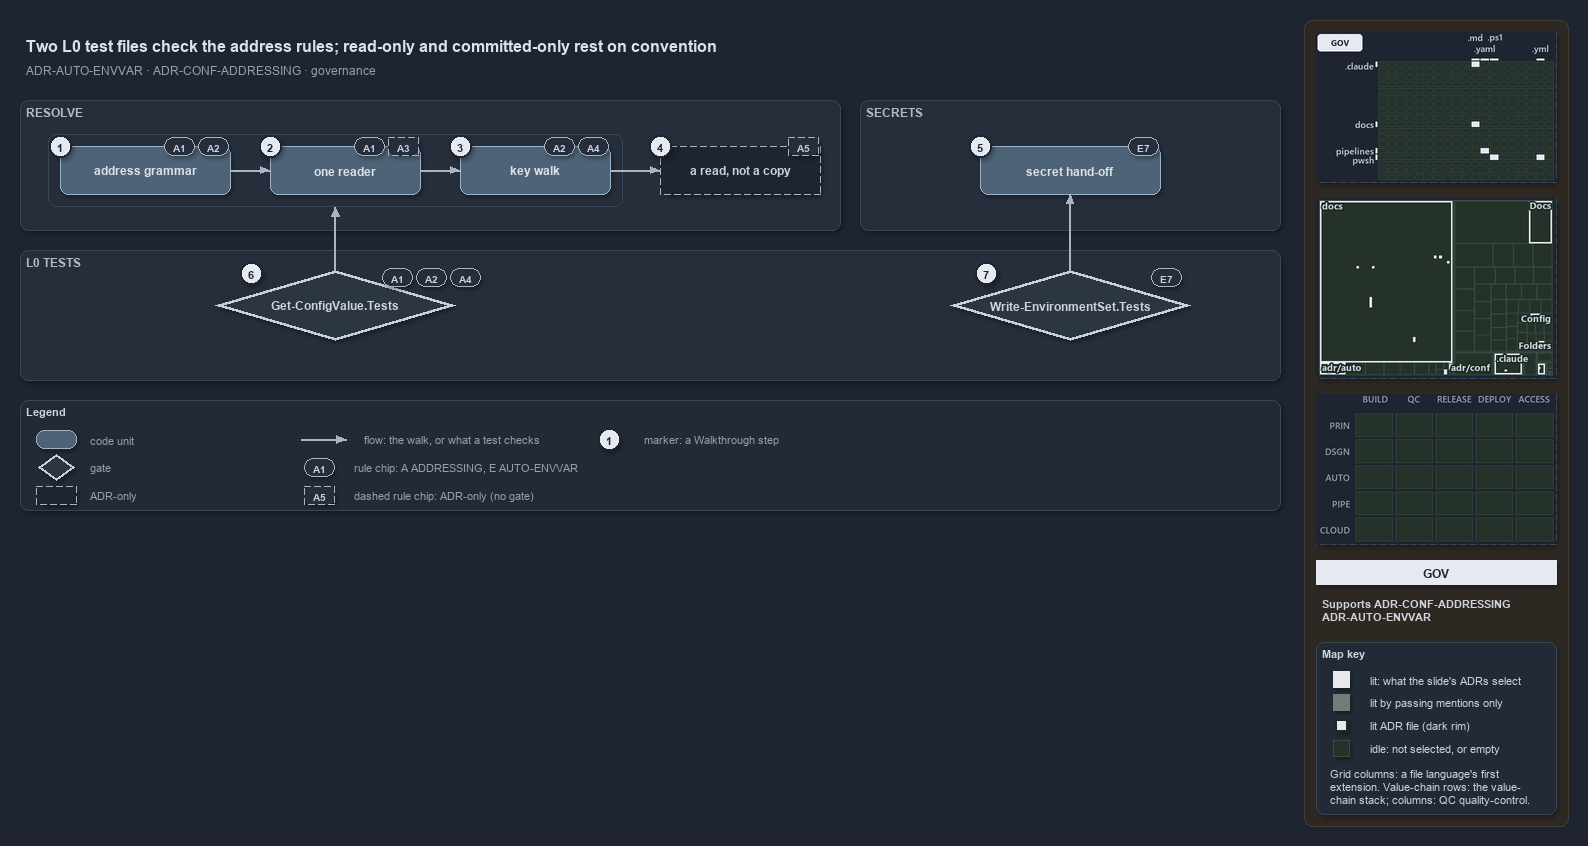

The diagram above was exported from draw.io. Its source (the exported page's mxGraphModel, read from the mxfile embedded in the PNG):
<mxGraphModel dx="1024" dy="768" grid="0" gridSize="10" guides="1" tooltips="1" connect="1" arrows="1" fold="1" page="1" pageScale="1" pageWidth="1572" pageHeight="660" background="#1E2430" math="0" shadow="1">
  <root>
    <mxCell id="0" />
    <mxCell id="1" parent="0" />
    <mxCell id="sidebar-bg" value="" style="rounded=1;arcSize=2;html=1;fillColor=#2E2823;strokeColor=#453C33;shadow=0;" vertex="1" parent="1">
      <mxGeometry x="1304" y="4" width="264" height="806" as="geometry" />
    </mxCell>
    <mxCell id="title" value="Two L0 test files check the address rules; read-only and committed-only rest on convention" style="text;html=1;align=left;verticalAlign=middle;fontSize=16;fontStyle=1;fontColor=#DDE2E9;" vertex="1" parent="1">
      <mxGeometry x="20" y="14" width="1260" height="30" as="geometry" />
    </mxCell>
    <mxCell id="subtitle" value="ADR-AUTO-ENVVAR &amp;#183; ADR-CONF-ADDRESSING &amp;#183; governance" style="text;html=1;align=left;verticalAlign=middle;fontSize=12;fontColor=#949FAE;" vertex="1" parent="1">
      <mxGeometry x="20" y="44" width="1240" height="20" as="geometry" />
    </mxCell>
    <mxCell id="minimap-grid" value="" style="shape=image;imageAspect=0;rounded=1;arcSize=4;whiteSpace=wrap;html=1;fillColor=#262E3B;strokeColor=#3A4555;dashed=1;fontColor=#949FAE;fontSize=11;image=data:image/png,(base64 omitted: 10912 chars);" vertex="1" parent="1">
      <mxGeometry x="1316" y="16" width="240" height="150" as="geometry" />
    </mxCell>
    <mxCell id="minimap-tree" value="" style="shape=image;imageAspect=0;rounded=1;arcSize=4;whiteSpace=wrap;html=1;fillColor=#262E3B;strokeColor=#3A4555;dashed=1;fontColor=#949FAE;fontSize=11;image=data:image/png,(base64 omitted: 16212 chars);" vertex="1" parent="1">
      <mxGeometry x="1316" y="182" width="240" height="180" as="geometry" />
    </mxCell>
    <mxCell id="minimap-chain" value="" style="shape=image;imageAspect=0;rounded=1;arcSize=4;whiteSpace=wrap;html=1;fillColor=#262E3B;strokeColor=#3A4555;dashed=1;fontColor=#949FAE;fontSize=11;image=data:image/png,(base64 omitted: 11912 chars);" vertex="1" parent="1">
      <mxGeometry x="1316" y="378" width="240" height="150" as="geometry" />
    </mxCell>
    <mxCell id="lens-badge" value="GOV" style="rounded=0;whiteSpace=wrap;html=1;align=center;verticalAlign=middle;fontSize=12;fontStyle=1;fontColor=#1E2430;fillColor=#E6EAF0;strokeColor=none;" vertex="1" parent="1">
      <mxGeometry x="1316" y="544" width="240" height="24" as="geometry" />
    </mxCell>
    <mxCell id="supports" value="&lt;b&gt;Supports&lt;/b&gt; ADR-CONF-ADDRESSING&lt;br&gt;ADR-AUTO-ENVVAR" style="text;html=1;whiteSpace=wrap;align=left;verticalAlign=top;fontSize=11;fontColor=#CDD3DC;" vertex="1" parent="1">
      <mxGeometry x="1316" y="576" width="240" height="38" as="geometry" />
    </mxCell>
    <mxCell id="mapkey" value="&lt;b&gt;Map key&lt;/b&gt;" style="rounded=1;arcSize=6;whiteSpace=wrap;html=1;align=left;verticalAlign=top;fontSize=11;fontColor=#CDD3DC;fillColor=#222A36;strokeColor=#3A4555;spacingLeft=8;spacingTop=2;" vertex="1" parent="1">
      <mxGeometry x="1316" y="626" width="240" height="172" as="geometry" />
    </mxCell>
    <mxCell id="mapkey-lit" value="" style="rounded=0;html=1;fillColor=#E6EAF0;strokeColor=#E6EAF0;" vertex="1" parent="1">
      <mxGeometry x="1333.0" y="655.0" width="16" height="16" as="geometry" />
    </mxCell>
    <mxCell id="mapkey-lit-text" value="lit: what the slide's ADRs select" style="text;html=1;align=left;verticalAlign=middle;fontSize=11;fontColor=#CDD3DC;" vertex="1" parent="1">
      <mxGeometry x="1364" y="653" width="184" height="20" as="geometry" />
    </mxCell>
    <mxCell id="mapkey-touched" value="" style="rounded=0;html=1;fillColor=#727C79;strokeColor=#727C79;" vertex="1" parent="1">
      <mxGeometry x="1333.0" y="678.0" width="16" height="16" as="geometry" />
    </mxCell>
    <mxCell id="mapkey-touched-text" value="lit by passing mentions only" style="text;html=1;align=left;verticalAlign=middle;fontSize=11;fontColor=#CDD3DC;" vertex="1" parent="1">
      <mxGeometry x="1364" y="676" width="184" height="20" as="geometry" />
    </mxCell>
    <mxCell id="mapkey-adr" value="" style="rounded=0;html=1;fillColor=#E6EAF0;strokeColor=#1C2A24;strokeWidth=2;" vertex="1" parent="1">
      <mxGeometry x="1335.0" y="703.0" width="12" height="12" as="geometry" />
    </mxCell>
    <mxCell id="mapkey-adr-text" value="lit ADR file (dark rim)" style="text;html=1;align=left;verticalAlign=middle;fontSize=11;fontColor=#CDD3DC;" vertex="1" parent="1">
      <mxGeometry x="1364" y="699" width="184" height="20" as="geometry" />
    </mxCell>
    <mxCell id="mapkey-idle" value="" style="rounded=0;html=1;fillColor=#243229;strokeColor=#3B4D43;" vertex="1" parent="1">
      <mxGeometry x="1333.0" y="724.0" width="16" height="16" as="geometry" />
    </mxCell>
    <mxCell id="mapkey-idle-text" value="idle: not selected, or empty" style="text;html=1;align=left;verticalAlign=middle;fontSize=11;fontColor=#CDD3DC;" vertex="1" parent="1">
      <mxGeometry x="1364" y="722" width="184" height="20" as="geometry" />
    </mxCell>
    <mxCell id="mapkey-codes" value="Grid columns: a file language's first&lt;br&gt;extension. Value-chain rows: the value-&lt;br&gt;chain stack; columns: QC quality-control." style="text;html=1;align=left;verticalAlign=top;whiteSpace=wrap;fontSize=11;fontColor=#CDD3DC;" vertex="1" parent="1">
      <mxGeometry x="1324" y="746" width="224" height="46" as="geometry" />
    </mxCell>
    <mxCell id="band-resolve" value="RESOLVE" style="rounded=1;html=1;arcSize=3;fillColor=#262E3B;strokeColor=#3A4555;verticalAlign=top;align=left;spacingLeft=8;fontStyle=1;fontSize=12;fontColor=#B0BAC7;" vertex="1" parent="1">
      <mxGeometry x="20" y="84" width="820" height="130" as="geometry" />
    </mxCell>
    <mxCell id="frame-walk" value="" style="rounded=1;html=1;arcSize=6;fillColor=none;strokeColor=#3A4555;strokeWidth=1;" vertex="1" parent="1">
      <mxGeometry x="48" y="118" width="574" height="72" as="geometry" />
    </mxCell>
    <mxCell id="s-grammar" value="&lt;b&gt;address grammar&lt;/b&gt;" style="rounded=1;whiteSpace=wrap;html=1;arcSize=20;fillColor=#4E6378;strokeColor=#9FB3C8;fontColor=#DDE2E9;fontSize=12;" vertex="1" parent="1">
      <mxGeometry x="60" y="130" width="170" height="48" as="geometry" />
    </mxCell>
    <mxCell id="s-reader" value="&lt;b&gt;one reader&lt;/b&gt;" style="rounded=1;whiteSpace=wrap;html=1;arcSize=20;fillColor=#4E6378;strokeColor=#9FB3C8;fontColor=#DDE2E9;fontSize=12;" vertex="1" parent="1">
      <mxGeometry x="270" y="130" width="150" height="48" as="geometry" />
    </mxCell>
    <mxCell id="s-walk" value="&lt;b&gt;key walk&lt;/b&gt;" style="rounded=1;whiteSpace=wrap;html=1;arcSize=20;fillColor=#4E6378;strokeColor=#9FB3C8;fontColor=#DDE2E9;fontSize=12;" vertex="1" parent="1">
      <mxGeometry x="460" y="130" width="150" height="48" as="geometry" />
    </mxCell>
    <mxCell id="s-read" value="&lt;b&gt;a read, not a copy&lt;/b&gt;" style="rounded=1;whiteSpace=wrap;html=1;arcSize=20;fillColor=#1E2430;strokeColor=#AAB4C3;dashed=1;fontColor=#CDD3DC;fontSize=12;" vertex="1" parent="1">
      <mxGeometry x="660" y="130" width="160" height="48" as="geometry" />
    </mxCell>
    <mxCell id="edge-grammar-reader" value="" style="edgeStyle=orthogonalEdgeStyle;rounded=1;html=1;fontSize=10;fontColor=#CDD3DC;endArrow=block;strokeColor=#AAB4C3;shadow=0;" edge="1" parent="1" source="s-grammar" target="s-reader">
      <mxGeometry relative="1" as="geometry" />
    </mxCell>
    <mxCell id="edge-reader-walk" value="" style="edgeStyle=orthogonalEdgeStyle;rounded=1;html=1;fontSize=10;fontColor=#CDD3DC;endArrow=block;strokeColor=#AAB4C3;shadow=0;" edge="1" parent="1" source="s-reader" target="s-walk">
      <mxGeometry relative="1" as="geometry" />
    </mxCell>
    <mxCell id="edge-walk-read" value="" style="edgeStyle=orthogonalEdgeStyle;rounded=1;html=1;fontSize=10;fontColor=#CDD3DC;endArrow=block;strokeColor=#AAB4C3;shadow=0;" edge="1" parent="1" source="s-walk" target="s-read">
      <mxGeometry relative="1" as="geometry" />
    </mxCell>
    <mxCell id="band-secret" value="SECRETS" style="rounded=1;html=1;arcSize=3;fillColor=#262E3B;strokeColor=#3A4555;verticalAlign=top;align=left;spacingLeft=8;fontStyle=1;fontSize=12;fontColor=#B0BAC7;" vertex="1" parent="1">
      <mxGeometry x="860" y="84" width="420" height="130" as="geometry" />
    </mxCell>
    <mxCell id="s-secret" value="&lt;b&gt;secret hand-off&lt;/b&gt;" style="rounded=1;whiteSpace=wrap;html=1;arcSize=20;fillColor=#4E6378;strokeColor=#9FB3C8;fontColor=#DDE2E9;fontSize=12;" vertex="1" parent="1">
      <mxGeometry x="980" y="130" width="180" height="48" as="geometry" />
    </mxCell>
    <mxCell id="band-tests" value="L0 TESTS" style="rounded=1;html=1;arcSize=3;fillColor=#262E3B;strokeColor=#3A4555;verticalAlign=top;align=left;spacingLeft=8;fontStyle=1;fontSize=12;fontColor=#B0BAC7;" vertex="1" parent="1">
      <mxGeometry x="20" y="234" width="1260" height="130" as="geometry" />
    </mxCell>
    <mxCell id="g-gcv" value="&lt;b&gt;Get-ConfigValue.Tests&lt;/b&gt;" style="rhombus;whiteSpace=wrap;html=1;fillColor=#2C3542;strokeColor=#C7D0DB;strokeWidth=3;fontColor=#CDD3DC;fontSize=12;" vertex="1" parent="1">
      <mxGeometry x="215" y="254" width="240" height="70" as="geometry" />
    </mxCell>
    <mxCell id="g-wes" value="&lt;b&gt;Write-EnvironmentSet.Tests&lt;/b&gt;" style="rhombus;whiteSpace=wrap;html=1;fillColor=#2C3542;strokeColor=#C7D0DB;strokeWidth=3;fontColor=#CDD3DC;fontSize=12;" vertex="1" parent="1">
      <mxGeometry x="950" y="254" width="240" height="70" as="geometry" />
    </mxCell>
    <mxCell id="port-frame-bottom" value="" style="text;html=1;strokeColor=none;fillColor=none;" vertex="1" parent="1">
      <mxGeometry x="335" y="190" width="1" height="1" as="geometry" />
    </mxCell>
    <mxCell id="edge-gcv-frame" value="" style="edgeStyle=orthogonalEdgeStyle;rounded=1;html=1;fontSize=10;fontColor=#CDD3DC;endArrow=block;strokeColor=#AAB4C3;shadow=0;" edge="1" parent="1" source="g-gcv" target="port-frame-bottom">
      <mxGeometry relative="1" as="geometry" />
    </mxCell>
    <mxCell id="edge-wes-secret" value="" style="edgeStyle=orthogonalEdgeStyle;rounded=1;html=1;fontSize=10;fontColor=#CDD3DC;endArrow=block;strokeColor=#AAB4C3;shadow=0;" edge="1" parent="1" source="g-wes" target="s-secret">
      <mxGeometry relative="1" as="geometry" />
    </mxCell>
    <mxCell id="chip-grammar-a1" value="A1" style="rounded=1;arcSize=50;whiteSpace=wrap;html=1;fillColor=#262E3B;strokeColor=#AAB4C3;fontColor=#CDD3DC;fontStyle=1;fontSize=10.5;" vertex="1" parent="1">
      <mxGeometry x="164" y="121" width="30" height="18" as="geometry" />
    </mxCell>
    <mxCell id="chip-grammar-a2" value="A2" style="rounded=1;arcSize=50;whiteSpace=wrap;html=1;fillColor=#262E3B;strokeColor=#AAB4C3;fontColor=#CDD3DC;fontStyle=1;fontSize=10.5;" vertex="1" parent="1">
      <mxGeometry x="198" y="121" width="30" height="18" as="geometry" />
    </mxCell>
    <mxCell id="chip-reader-a1" value="A1" style="rounded=1;arcSize=50;whiteSpace=wrap;html=1;fillColor=#262E3B;strokeColor=#AAB4C3;fontColor=#CDD3DC;fontStyle=1;fontSize=10.5;" vertex="1" parent="1">
      <mxGeometry x="354" y="121" width="30" height="18" as="geometry" />
    </mxCell>
    <mxCell id="chip-reader-a3" value="A3" style="rounded=1;arcSize=50;whiteSpace=wrap;html=1;fillColor=#262E3B;strokeColor=#AAB4C3;fontColor=#CDD3DC;fontStyle=1;fontSize=10.5;dashed=1;" vertex="1" parent="1">
      <mxGeometry x="388" y="121" width="30" height="18" as="geometry" />
    </mxCell>
    <mxCell id="chip-walk-a2" value="A2" style="rounded=1;arcSize=50;whiteSpace=wrap;html=1;fillColor=#262E3B;strokeColor=#AAB4C3;fontColor=#CDD3DC;fontStyle=1;fontSize=10.5;" vertex="1" parent="1">
      <mxGeometry x="544" y="121" width="30" height="18" as="geometry" />
    </mxCell>
    <mxCell id="chip-walk-a4" value="A4" style="rounded=1;arcSize=50;whiteSpace=wrap;html=1;fillColor=#262E3B;strokeColor=#AAB4C3;fontColor=#CDD3DC;fontStyle=1;fontSize=10.5;" vertex="1" parent="1">
      <mxGeometry x="578" y="121" width="30" height="18" as="geometry" />
    </mxCell>
    <mxCell id="chip-read-a5" value="A5" style="rounded=1;arcSize=50;whiteSpace=wrap;html=1;fillColor=#262E3B;strokeColor=#AAB4C3;fontColor=#CDD3DC;fontStyle=1;fontSize=10.5;dashed=1;" vertex="1" parent="1">
      <mxGeometry x="788" y="121" width="30" height="18" as="geometry" />
    </mxCell>
    <mxCell id="chip-secret-e7" value="E7" style="rounded=1;arcSize=50;whiteSpace=wrap;html=1;fillColor=#262E3B;strokeColor=#AAB4C3;fontColor=#CDD3DC;fontStyle=1;fontSize=10.5;" vertex="1" parent="1">
      <mxGeometry x="1128" y="121" width="30" height="18" as="geometry" />
    </mxCell>
    <mxCell id="chip-gcv-a1" value="A1" style="rounded=1;arcSize=50;whiteSpace=wrap;html=1;fillColor=#262E3B;strokeColor=#AAB4C3;fontColor=#CDD3DC;fontStyle=1;fontSize=10.5;" vertex="1" parent="1">
      <mxGeometry x="382" y="252" width="30" height="18" as="geometry" />
    </mxCell>
    <mxCell id="chip-gcv-a2" value="A2" style="rounded=1;arcSize=50;whiteSpace=wrap;html=1;fillColor=#262E3B;strokeColor=#AAB4C3;fontColor=#CDD3DC;fontStyle=1;fontSize=10.5;" vertex="1" parent="1">
      <mxGeometry x="416" y="252" width="30" height="18" as="geometry" />
    </mxCell>
    <mxCell id="chip-gcv-a4" value="A4" style="rounded=1;arcSize=50;whiteSpace=wrap;html=1;fillColor=#262E3B;strokeColor=#AAB4C3;fontColor=#CDD3DC;fontStyle=1;fontSize=10.5;" vertex="1" parent="1">
      <mxGeometry x="450" y="252" width="30" height="18" as="geometry" />
    </mxCell>
    <mxCell id="chip-wes-e7" value="E7" style="rounded=1;arcSize=50;whiteSpace=wrap;html=1;fillColor=#262E3B;strokeColor=#AAB4C3;fontColor=#CDD3DC;fontStyle=1;fontSize=10.5;" vertex="1" parent="1">
      <mxGeometry x="1151" y="252" width="30" height="18" as="geometry" />
    </mxCell>
    <mxCell id="legend" value="&lt;b&gt;Legend&lt;/b&gt;" style="rounded=1;whiteSpace=wrap;html=1;arcSize=6;fillColor=#222A36;strokeColor=#3A4555;align=left;verticalAlign=top;spacing=8;fontSize=11;fontColor=#CDD3DC;" vertex="1" parent="1">
      <mxGeometry x="20" y="384" width="1260" height="110" as="geometry" />
    </mxCell>
    <mxCell id="lg-0" value="" style="rounded=1;html=1;arcSize=20;fillColor=#4E6378;strokeColor=#9FB3C8;" vertex="1" parent="1">
      <mxGeometry x="36" y="414" width="40" height="18" as="geometry" />
    </mxCell>
    <mxCell id="lg-0-t" value="code unit" style="text;html=1;align=left;verticalAlign=middle;fontSize=11;fontColor=#949FAE;" vertex="1" parent="1">
      <mxGeometry x="84" y="413" width="240" height="20" as="geometry" />
    </mxCell>
    <mxCell id="lg-1" value="" style="rhombus;html=1;fillColor=#2C3542;strokeColor=#C7D0DB;strokeWidth=2;fontColor=#CDD3DC;" vertex="1" parent="1">
      <mxGeometry x="38" y="438" width="36" height="26" as="geometry" />
    </mxCell>
    <mxCell id="lg-1-t" value="gate" style="text;html=1;align=left;verticalAlign=middle;fontSize=11;fontColor=#949FAE;" vertex="1" parent="1">
      <mxGeometry x="84" y="441" width="240" height="20" as="geometry" />
    </mxCell>
    <mxCell id="lg-2" value="" style="rounded=1;html=1;arcSize=20;fillColor=#1E2430;strokeColor=#AAB4C3;dashed=1;" vertex="1" parent="1">
      <mxGeometry x="36" y="470" width="40" height="18" as="geometry" />
    </mxCell>
    <mxCell id="lg-2-t" value="ADR-only" style="text;html=1;align=left;verticalAlign=middle;fontSize=11;fontColor=#949FAE;" vertex="1" parent="1">
      <mxGeometry x="84" y="469" width="240" height="20" as="geometry" />
    </mxCell>
    <mxCell id="lg-3-a" value="" style="text;html=1;strokeColor=none;fillColor=none;" vertex="1" parent="1">
      <mxGeometry x="300" y="423" width="1" height="1" as="geometry" />
    </mxCell>
    <mxCell id="lg-3-b" value="" style="text;html=1;strokeColor=none;fillColor=none;" vertex="1" parent="1">
      <mxGeometry x="346" y="423" width="1" height="1" as="geometry" />
    </mxCell>
    <mxCell id="lg-3" value="" style="edgeStyle=orthogonalEdgeStyle;rounded=1;html=1;fontSize=10;fontColor=#CDD3DC;endArrow=block;strokeColor=#AAB4C3;shadow=0;" edge="1" parent="1" source="lg-3-a" target="lg-3-b">
      <mxGeometry relative="1" as="geometry" />
    </mxCell>
    <mxCell id="lg-3-t" value="flow: the walk, or what a test checks" style="text;html=1;align=left;verticalAlign=middle;fontSize=11;fontColor=#949FAE;" vertex="1" parent="1">
      <mxGeometry x="358" y="413" width="240" height="20" as="geometry" />
    </mxCell>
    <mxCell id="lg-4" value="A1" style="rounded=1;arcSize=50;whiteSpace=wrap;html=1;fillColor=#262E3B;strokeColor=#AAB4C3;fontColor=#CDD3DC;fontStyle=1;fontSize=10.5;" vertex="1" parent="1">
      <mxGeometry x="304" y="442" width="30" height="18" as="geometry" />
    </mxCell>
    <mxCell id="lg-4-t" value="rule chip: A ADDRESSING, E AUTO-ENVVAR" style="text;html=1;align=left;verticalAlign=middle;fontSize=11;fontColor=#949FAE;" vertex="1" parent="1">
      <mxGeometry x="348" y="441" width="240" height="20" as="geometry" />
    </mxCell>
    <mxCell id="lg-5" value="A5" style="rounded=1;arcSize=50;whiteSpace=wrap;html=1;fillColor=#262E3B;strokeColor=#AAB4C3;fontColor=#CDD3DC;fontStyle=1;fontSize=10.5;dashed=1;" vertex="1" parent="1">
      <mxGeometry x="304" y="470" width="30" height="18" as="geometry" />
    </mxCell>
    <mxCell id="lg-5-t" value="dashed rule chip: ADR-only (no gate)" style="text;html=1;align=left;verticalAlign=middle;fontSize=11;fontColor=#949FAE;" vertex="1" parent="1">
      <mxGeometry x="348" y="469" width="240" height="20" as="geometry" />
    </mxCell>
    <mxCell id="lg-6" value="1" style="ellipse;html=1;fillColor=#E6EAF0;strokeColor=#1E2430;strokeWidth=2;fontColor=#1E2430;fontStyle=1;fontSize=11;" vertex="1" parent="1">
      <mxGeometry x="598" y="412" width="22" height="22" as="geometry" />
    </mxCell>
    <mxCell id="lg-6-t" value="marker: a Walkthrough step" style="text;html=1;align=left;verticalAlign=middle;fontSize=11;fontColor=#949FAE;" vertex="1" parent="1">
      <mxGeometry x="638" y="413" width="240" height="20" as="geometry" />
    </mxCell>
    <mxCell id="mark-1" value="1" style="ellipse;html=1;fillColor=#E6EAF0;strokeColor=#1E2430;strokeWidth=2;fontColor=#1E2430;fontStyle=1;fontSize=11;" vertex="1" parent="1">
      <mxGeometry x="49" y="119" width="22" height="22" as="geometry" />
    </mxCell>
    <mxCell id="mark-2" value="2" style="ellipse;html=1;fillColor=#E6EAF0;strokeColor=#1E2430;strokeWidth=2;fontColor=#1E2430;fontStyle=1;fontSize=11;" vertex="1" parent="1">
      <mxGeometry x="259" y="119" width="22" height="22" as="geometry" />
    </mxCell>
    <mxCell id="mark-3" value="3" style="ellipse;html=1;fillColor=#E6EAF0;strokeColor=#1E2430;strokeWidth=2;fontColor=#1E2430;fontStyle=1;fontSize=11;" vertex="1" parent="1">
      <mxGeometry x="449" y="119" width="22" height="22" as="geometry" />
    </mxCell>
    <mxCell id="mark-4" value="4" style="ellipse;html=1;fillColor=#E6EAF0;strokeColor=#1E2430;strokeWidth=2;fontColor=#1E2430;fontStyle=1;fontSize=11;" vertex="1" parent="1">
      <mxGeometry x="649" y="119" width="22" height="22" as="geometry" />
    </mxCell>
    <mxCell id="mark-5" value="5" style="ellipse;html=1;fillColor=#E6EAF0;strokeColor=#1E2430;strokeWidth=2;fontColor=#1E2430;fontStyle=1;fontSize=11;" vertex="1" parent="1">
      <mxGeometry x="969" y="119" width="22" height="22" as="geometry" />
    </mxCell>
    <mxCell id="mark-6" value="6" style="ellipse;html=1;fillColor=#E6EAF0;strokeColor=#1E2430;strokeWidth=2;fontColor=#1E2430;fontStyle=1;fontSize=11;" vertex="1" parent="1">
      <mxGeometry x="240" y="246" width="22" height="22" as="geometry" />
    </mxCell>
    <mxCell id="mark-7" value="7" style="ellipse;html=1;fillColor=#E6EAF0;strokeColor=#1E2430;strokeWidth=2;fontColor=#1E2430;fontStyle=1;fontSize=11;" vertex="1" parent="1">
      <mxGeometry x="975" y="246" width="22" height="22" as="geometry" />
    </mxCell>
  </root>
</mxGraphModel>